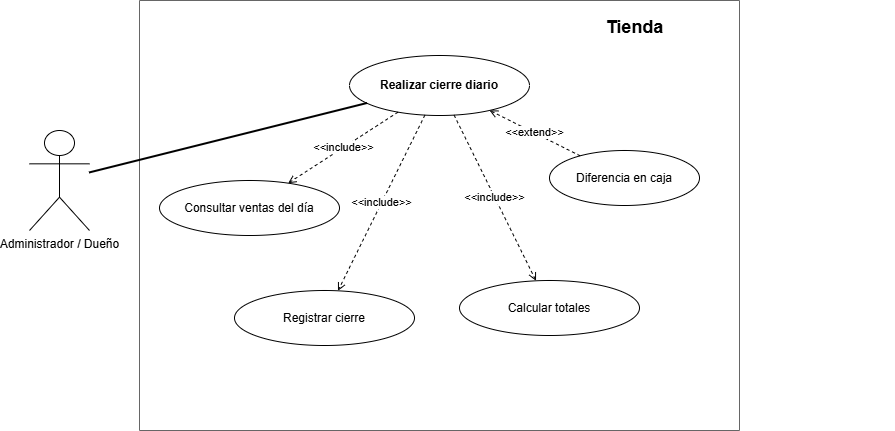

The diagram above was exported from draw.io. Its source (the exported page's mxGraphModel, read from the mxfile embedded in the PNG):
<mxGraphModel dx="1637" dy="780" grid="1" gridSize="10" guides="1" tooltips="1" connect="1" arrows="1" fold="1" page="1" pageScale="1" pageWidth="850" pageHeight="1100" math="0" shadow="0">
  <root>
    <mxCell id="0" />
    <mxCell id="1" parent="0" />
    <mxCell id="actor" parent="1" style="shape=umlActor;verticalLabelPosition=bottom;verticalAlign=top;html=1;" value="Administrador / Dueño" vertex="1">
      <mxGeometry height="100" width="60" x="40" y="190" as="geometry" />
    </mxCell>
    <mxCell id="boundary" parent="1" style="swimlane;html=1;rounded=0;fontStyle=1;startSize=0;fillColor=#f8f8f8;strokeColor=#666666;" value="" vertex="1">
      <mxGeometry height="430" width="600" x="150" y="60" as="geometry" />
    </mxCell>
    <mxCell id="main" parent="boundary" style="ellipse;whiteSpace=wrap;html=1;fontStyle=1;fillColor=none;" value="Realizar cierre diario" vertex="1">
      <mxGeometry height="60" width="180" x="210" y="55" as="geometry" />
    </mxCell>
    <mxCell id="inc1" parent="boundary" style="ellipse;whiteSpace=wrap;html=1;fillColor=none;" value="Consultar ventas del día" vertex="1">
      <mxGeometry height="55" width="180" x="20" y="180" as="geometry" />
    </mxCell>
    <mxCell id="inc2" parent="boundary" style="ellipse;whiteSpace=wrap;html=1;fillColor=none;" value="Calcular totales" vertex="1">
      <mxGeometry height="55" width="180" x="320" y="280" as="geometry" />
    </mxCell>
    <mxCell id="inc3" parent="boundary" style="ellipse;whiteSpace=wrap;html=1;fillColor=none;" value="Registrar cierre" vertex="1">
      <mxGeometry height="55" width="180" x="95" y="290" as="geometry" />
    </mxCell>
    <mxCell id="ext1" parent="boundary" style="ellipse;whiteSpace=wrap;html=1;fillColor=none;" value="Diferencia en caja" vertex="1">
      <mxGeometry height="55" width="150" x="410" y="150" as="geometry" />
    </mxCell>
    <mxCell id="title" parent="boundary" style="text;html=1;fontSize=18;fontStyle=1;strokeColor=none;fillColor=none;align=center;" value="Tienda" vertex="1">
      <mxGeometry height="30" width="520" x="235" y="10" as="geometry" />
    </mxCell>
    <mxCell id="actor_main" edge="1" parent="1" source="actor" style="endArrow=none;html=1;strokeWidth=2;fillColor=none;" target="main">
      <mxGeometry relative="1" as="geometry" />
    </mxCell>
    <mxCell id="einc1" edge="1" parent="1" source="main" style="dashed=1;endArrow=open;html=1;fontSize=11;fillColor=none;" target="inc1" value="&amp;lt;&amp;lt;include&amp;gt;&amp;gt;">
      <mxGeometry relative="1" as="geometry" />
    </mxCell>
    <mxCell id="einc2" edge="1" parent="1" source="main" style="dashed=1;endArrow=open;html=1;fontSize=11;fillColor=none;" target="inc2" value="&amp;lt;&amp;lt;include&amp;gt;&amp;gt;">
      <mxGeometry relative="1" as="geometry" />
    </mxCell>
    <mxCell id="einc3" edge="1" parent="1" source="main" style="dashed=1;endArrow=open;html=1;fontSize=11;fillColor=none;" target="inc3" value="&amp;lt;&amp;lt;include&amp;gt;&amp;gt;">
      <mxGeometry relative="1" as="geometry" />
    </mxCell>
    <mxCell id="eext1" edge="1" parent="1" source="ext1" style="dashed=1;endArrow=open;html=1;fontSize=11;fillColor=none;" target="main" value="&amp;lt;&amp;lt;extend&amp;gt;&amp;gt;">
      <mxGeometry relative="1" as="geometry" />
    </mxCell>
  </root>
</mxGraphModel>